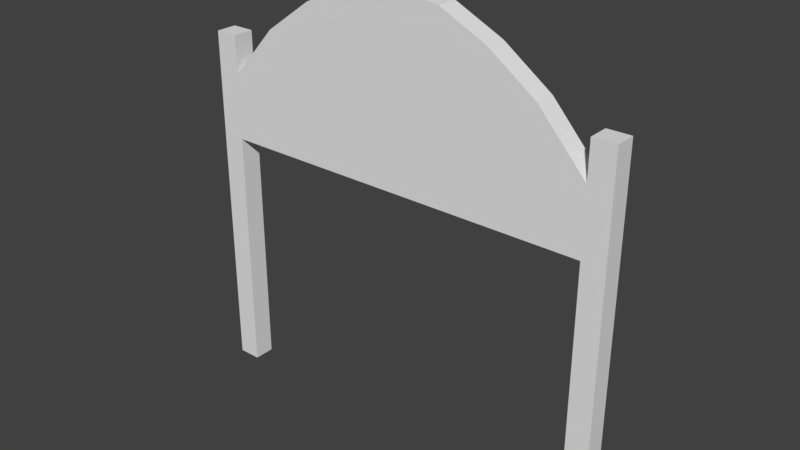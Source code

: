 # Source: gatesign.blend  (saved by Blender 2.78.0; exported with 4.5.12 LTS)
import bpy
from mathutils import Matrix  # noqa: F401  (used for matrix-valued properties, if any)

bpy.ops.wm.read_factory_settings(use_empty=True)
scene = bpy.context.scene
scene.name = 'Scene'

# ---- collections
col_collection_1 = bpy.data.collections.new('Collection 1'); scene.collection.children.link(col_collection_1)

# ---- materials (node trees are filled in below, after node groups)
mat_material = bpy.data.materials.new('Material')
mat_material.alpha_threshold = 0.0
mat_material.use_transparent_shadow = False
mat_material.roughness = 0.5
mat_material.line_color = (0.0, 0.0, 0.0, 1.0)

# ---- material node trees

# ---- world
world_world = bpy.data.worlds.new('World'); scene.world = world_world
world_world.color = (0.05088, 0.05088, 0.05088)
world_world.use_sun_shadow = False
world_world.sun_shadow_jitter_overblur = 0.0
world_world.cycles.sampling_method = 'MANUAL'

# ---- meshes
me_cube = bpy.data.meshes.new('Cube')
me_cube.from_pydata([(-0.9305, 0.0881, -0.0004458), (-0.9305, -0.1017, -0.0004458), (-1.137, -0.1017, -0.0004458), (-1.137, 0.0881, -0.0004458), (-0.9305, 0.0881, 2.268), (-0.9305, -0.1017, 2.268), (-1.137, -0.1017, 2.268), (-1.137, 0.0881, 2.268), (-0.9305, 0.0881, 2.855), (-0.9305, -0.1017, 2.855), (-1.137, -0.1017, 2.855), (-1.137, 0.0881, 2.855), (2.686, 0.0881, -0.0004458), (2.686, -0.1017, -0.0004458), (2.479, -0.1017, -0.0004458), (2.479, 0.0881, -0.0004458), (2.686, 0.0881, 2.268), (2.686, -0.1017, 2.268), (2.479, -0.1017, 2.268), (2.479, 0.0881, 2.268), (2.686, 0.0881, 2.855), (2.686, -0.1017, 2.855), (2.479, -0.1017, 2.855), (2.479, 0.0881, 2.855), (-0.9305, 0.0881, 3.198), (-0.9305, -0.1017, 3.198), (-1.137, 0.0881, 3.198), (-1.137, -0.1017, 3.198), (2.686, 0.0881, 3.198), (2.686, -0.1017, 3.198), (2.479, 0.0881, 3.198), (2.479, -0.1017, 3.198), (0.7742, -0.1017, 3.904), (0.7742, -0.1017, 2.268), (0.7742, 0.0881, 3.904), (0.7742, 0.0881, 2.268), (-0.07817, -0.1017, 3.637), (-0.07817, -0.1017, 2.268), (-0.07817, 0.0881, 3.637), (-0.07817, 0.0881, 2.268), (1.627, -0.1017, 3.637), (1.627, -0.1017, 2.268), (1.627, 0.0881, 3.637), (1.627, 0.0881, 2.268), (-0.5043, -0.1017, 3.331), (-0.5043, -0.1017, 2.268), (-0.5043, 0.0881, 3.331), (-0.5043, 0.0881, 2.268), (0.348, -0.1017, 3.842), (0.348, -0.1017, 2.268), (0.348, 0.0881, 3.842), (0.348, 0.0881, 2.268), (1.2, -0.1017, 3.842), (1.2, -0.1017, 2.268), (1.2, 0.0881, 3.842), (1.2, 0.0881, 2.268), (2.053, -0.1017, 3.331), (2.053, -0.1017, 2.268), (2.053, 0.0881, 3.331), (2.053, 0.0881, 2.268)], [], [(0, 1, 2, 3), (6, 5, 9, 10), (0, 4, 5, 1), (1, 5, 6, 2), (2, 6, 7, 3), (4, 0, 3, 7), (22, 21, 29, 31), (58, 56, 22, 23), (7, 6, 10, 11), (4, 7, 11, 8), (12, 13, 14, 15), (18, 17, 21, 22), (12, 16, 17, 13), (13, 17, 18, 14), (14, 18, 19, 15), (16, 12, 15, 19), (10, 9, 25, 27), (17, 16, 20, 21), (59, 58, 23, 19), (16, 19, 23, 20), (57, 18, 22, 56), (59, 19, 18, 57), (24, 26, 27, 25), (28, 30, 31, 29), (9, 8, 24, 25), (21, 20, 28, 29), (11, 10, 27, 26), (23, 22, 31, 30), (8, 11, 26, 24), (20, 23, 30, 28), (51, 35, 33, 49), (49, 33, 32, 48), (51, 50, 34, 35), (50, 48, 32, 34), (46, 44, 36, 38), (47, 46, 38, 39), (45, 37, 36, 44), (47, 39, 37, 45), (55, 43, 41, 53), (53, 41, 40, 52), (55, 54, 42, 43), (54, 52, 40, 42), (4, 47, 45, 5), (5, 45, 44, 9), (4, 8, 46, 47), (8, 9, 44, 46), (38, 36, 48, 50), (39, 38, 50, 51), (37, 49, 48, 36), (39, 51, 49, 37), (34, 32, 52, 54), (35, 34, 54, 55), (33, 53, 52, 32), (35, 55, 53, 33), (43, 59, 57, 41), (41, 57, 56, 40), (43, 42, 58, 59), (42, 40, 56, 58)])
_uv = me_cube.uv_layers.new(name='UVMap')
_uv.uv.foreach_set('vector', [0.951, 0.6401, 0.951, 0.678, 0.9097, 0.6779, 0.9098, 0.64, 0.827, 0.4403, 0.8624, 0.4403, 0.8624, 0.5408, 0.827, 0.5408, 0.8952, 0.05225, 0.8952, 0.4403, 0.8628, 0.4403, 0.8628, 0.05225, 0.8624, 0.05225, 0.8624, 0.4403, 0.827, 0.4403, 0.827, 0.05225, 0.827, 0.05225, 0.827, 0.4403, 0.7945, 0.4403, 0.7945, 0.05225, 0.8952, 0.4403, 0.8952, 0.05225, 0.9306, 0.05225, 0.9306, 0.4403, 0.931, 0.5408, 0.9664, 0.5408, 0.9664, 0.5995, 0.931, 0.5995, 0.6983, 0.6927, 0.6983, 0.6548, 0.826, 0.6548, 0.826, 0.6927, 0.7945, 0.4403, 0.827, 0.4403, 0.827, 0.5408, 0.7945, 0.5408, 0.8952, 0.4403, 0.9306, 0.4403, 0.9306, 0.5408, 0.8952, 0.5408, 0.9895, 0.6909, 0.9895, 0.7288, 0.9482, 0.7288, 0.9482, 0.6909, 0.931, 0.4403, 0.9664, 0.4403, 0.9664, 0.5408, 0.931, 0.5408, 0.9988, 0.05225, 0.9988, 0.4403, 0.9664, 0.4403, 0.9664, 0.05225, 0.9664, 0.05225, 0.9664, 0.4403, 0.931, 0.4403, 0.931, 0.05225, 0.7941, 0.05225, 0.7941, 0.4403, 0.7617, 0.4403, 0.7617, 0.05225, 0.7263, 0.4403, 0.7263, 0.05225, 0.7617, 0.05225, 0.7617, 0.4403, 0.827, 0.5408, 0.8624, 0.5408, 0.8624, 0.5995, 0.827, 0.5995, 0.9664, 0.4403, 0.9988, 0.4403, 0.9988, 0.5408, 0.9664, 0.5408, 0.596, 0.6543, 0.596, 0.4419, 0.6811, 0.537, 0.6811, 0.6543, 0.7263, 0.4403, 0.7617, 0.4403, 0.7617, 0.5408, 0.7263, 0.5408, 0.596, 0.0002341, 0.6811, 0.0002341, 0.6811, 0.1175, 0.596, 0.2126, 0.596, 0.6932, 0.6811, 0.6932, 0.6811, 0.7311, 0.596, 0.7311, 0.9478, 0.7288, 0.9065, 0.7288, 0.9065, 0.6909, 0.9478, 0.6909, 0.9928, 0.6779, 0.9515, 0.6779, 0.9515, 0.64, 0.9928, 0.64, 0.8628, 0.5408, 0.8952, 0.5408, 0.8952, 0.5995, 0.8628, 0.5995, 0.9664, 0.5408, 0.9988, 0.5408, 0.9988, 0.5995, 0.9664, 0.5995, 0.7945, 0.5408, 0.827, 0.5408, 0.827, 0.5995, 0.7945, 0.5995, 0.7617, 0.5408, 0.7941, 0.5408, 0.7941, 0.5995, 0.7617, 0.5995, 0.8952, 0.5408, 0.9306, 0.5408, 0.9306, 0.5995, 0.8952, 0.5995, 0.7263, 0.5408, 0.7617, 0.5408, 0.7617, 0.5995, 0.7263, 0.5995, 0.2556, 0.6932, 0.3407, 0.6932, 0.3407, 0.7311, 0.2556, 0.7311, 0.2556, 0.000234, 0.3407, 0.000234, 0.3407, 0.327, 0.2556, 0.3146, 0.2556, 0.6543, 0.2556, 0.34, 0.3407, 0.3275, 0.3407, 0.6543, 0.3271, 0.6927, 0.3271, 0.6548, 0.4131, 0.6548, 0.4131, 0.6927, 0.1279, 0.6927, 0.1279, 0.6548, 0.2327, 0.6548, 0.2327, 0.6927, 0.08535, 0.6543, 0.08535, 0.4419, 0.1705, 0.3807, 0.1705, 0.6543, 0.08535, 0.0002339, 0.1705, 0.000234, 0.1705, 0.2738, 0.08535, 0.2126, 0.08535, 0.6932, 0.1705, 0.6932, 0.1705, 0.7311, 0.08535, 0.7311, 0.4258, 0.6932, 0.5109, 0.6932, 0.5109, 0.7311, 0.4258, 0.7311, 0.4258, 0.000234, 0.5109, 0.000234, 0.5109, 0.2738, 0.4258, 0.3146, 0.4258, 0.6543, 0.4258, 0.34, 0.5109, 0.3807, 0.5109, 0.6543, 0.4991, 0.6927, 0.4991, 0.6548, 0.5935, 0.6548, 0.5935, 0.6927, 0.0002341, 0.6932, 0.08535, 0.6932, 0.08535, 0.7311, 0.0002339, 0.7311, 0.0002339, 0.0002339, 0.08535, 0.0002339, 0.08535, 0.2126, 0.0002339, 0.1175, 0.0002339, 0.6543, 0.0002339, 0.537, 0.08535, 0.4419, 0.08535, 0.6543, 0.0002339, 0.6927, 0.0002339, 0.6548, 0.1279, 0.6548, 0.1279, 0.6927, 0.2327, 0.6927, 0.2327, 0.6548, 0.3271, 0.6548, 0.3271, 0.6927, 0.1705, 0.6543, 0.1705, 0.3807, 0.2556, 0.34, 0.2556, 0.6543, 0.1705, 0.000234, 0.2556, 0.000234, 0.2556, 0.3146, 0.1705, 0.2738, 0.1705, 0.6932, 0.2556, 0.6932, 0.2556, 0.7311, 0.1705, 0.7311, 0.4131, 0.6927, 0.4131, 0.6548, 0.4991, 0.6548, 0.4991, 0.6927, 0.3407, 0.6543, 0.3407, 0.3275, 0.4258, 0.34, 0.4258, 0.6543, 0.3407, 0.000234, 0.4258, 0.000234, 0.4258, 0.3146, 0.3407, 0.327, 0.3407, 0.6932, 0.4258, 0.6932, 0.4258, 0.7311, 0.3407, 0.7311, 0.5109, 0.6932, 0.596, 0.6932, 0.596, 0.7311, 0.5109, 0.7311, 0.5109, 0.000234, 0.596, 0.0002341, 0.596, 0.2126, 0.5109, 0.2738, 0.5109, 0.6543, 0.5109, 0.3807, 0.596, 0.4419, 0.596, 0.6543, 0.5935, 0.6927, 0.5935, 0.6548, 0.6983, 0.6548, 0.6983, 0.6927])
me_cube.materials.append(mat_material)
me_cube.use_remesh_preserve_volume = False
me_cube.use_remesh_preserve_attributes = False
me_cube.use_mirror_vertex_groups = False
me_cube.update()

# ---- objects
ob_cube = bpy.data.objects.new('Cube', me_cube)

# ---- transforms, parenting, visibility, modifiers, constraints
ob_cube.location = (0.0, 0.0, 0.0)
ob_cube.lock_rotations_4d = False
ob_cube.empty_display_type = 'ARROWS'
ob_cube.lineart.crease_threshold = 0.0

# ---- collection membership
col_collection_1.objects.link(ob_cube)

# ---- scene / render settings (as saved in the file)
scene.frame_start = 1; scene.frame_end = 250; scene.frame_set(1)
scene.render.engine = 'BLENDER_EEVEE_NEXT'
scene.render.resolution_percentage = 50
scene.render.dither_intensity = 0.0
scene.cycles.use_denoising = False
scene.cycles.samples = 128
scene.cycles.sampling_pattern = 'TABULATED_SOBOL'
scene.cycles.light_sampling_threshold = 0.0
scene.cycles.use_adaptive_sampling = False
scene.cycles.use_light_tree = False
scene.cycles.blur_glossy = 0.0
scene.cycles.sample_clamp_indirect = 0.0
scene.view_settings.view_transform = 'Standard'
bpy.context.view_layer.update()

# ---- added for rendering (the .blend has no active camera and no usable light): camera, sun
cam_auto = bpy.data.cameras.new('AutoCamera')
cam_auto.lens = 50.0
cam_auto.sensor_width = 36.0
cam_auto.clip_end = 1000.0
ob_auto_camera = bpy.data.objects.new('AutoCamera', cam_auto)
scene.collection.objects.link(ob_auto_camera)
ob_auto_camera.location = (5.83286, -6.07724, 5.99873)
ob_auto_camera.rotation_euler = (1.09748, -7.21219e-08, 0.694738)
scene.camera = ob_auto_camera
light_auto_sun = bpy.data.lights.new('AutoSun', 'SUN')
light_auto_sun.energy = 3.0
light_auto_sun.angle = 0.0523599
ob_auto_sun = bpy.data.objects.new('AutoSun', light_auto_sun)
scene.collection.objects.link(ob_auto_sun)
ob_auto_sun.rotation_euler = (0.872665, 0.174533, 0.523599)
bpy.context.view_layer.update()
